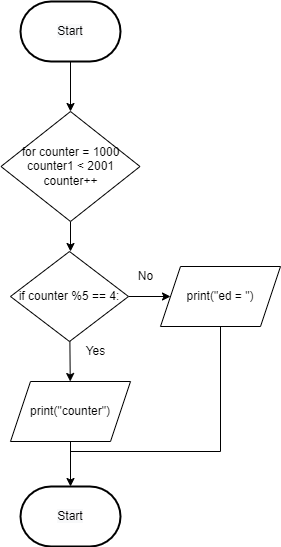

The diagram above was exported from draw.io. Its source (the exported page's mxGraphModel, read from the mxfile embedded in the PNG):
<mxGraphModel dx="511" dy="448" grid="1" gridSize="10" guides="1" tooltips="1" connect="1" arrows="1" fold="1" page="1" pageScale="1" pageWidth="827" pageHeight="1169" math="0" shadow="0">
  <root>
    <mxCell id="0" />
    <mxCell id="1" parent="0" />
    <mxCell id="7" style="edgeStyle=none;html=1;" parent="1" source="2" edge="1">
      <mxGeometry relative="1" as="geometry">
        <mxPoint x="420" y="150" as="targetPoint" />
      </mxGeometry>
    </mxCell>
    <mxCell id="2" value="&lt;span style=&quot;color: rgb(0, 0, 0); font-family: helvetica; font-size: 12px; font-style: normal; font-weight: 400; letter-spacing: normal; text-align: center; text-indent: 0px; text-transform: none; word-spacing: 0px; background-color: rgb(248, 249, 250); display: inline; float: none;&quot;&gt;Start&lt;/span&gt;" style="strokeWidth=2;html=1;shape=mxgraph.flowchart.terminator;whiteSpace=wrap;" parent="1" vertex="1">
      <mxGeometry x="370" y="40" width="100" height="60" as="geometry" />
    </mxCell>
    <mxCell id="70" style="edgeStyle=none;html=1;" parent="1" source="12" edge="1">
      <mxGeometry relative="1" as="geometry">
        <mxPoint x="420" y="290" as="targetPoint" />
      </mxGeometry>
    </mxCell>
    <mxCell id="12" value="for counter = 1000&lt;br&gt;counter1 &amp;lt; 2001&lt;br&gt;counter++" style="rhombus;whiteSpace=wrap;html=1;" parent="1" vertex="1">
      <mxGeometry x="350.5" y="150" width="139" height="110" as="geometry" />
    </mxCell>
    <mxCell id="91" style="edgeStyle=none;html=1;entryX=0.5;entryY=0;entryDx=0;entryDy=0;entryPerimeter=0;" edge="1" parent="1" source="77" target="84">
      <mxGeometry relative="1" as="geometry" />
    </mxCell>
    <mxCell id="77" value="print(&quot;counter&quot;)" style="shape=parallelogram;perimeter=parallelogramPerimeter;whiteSpace=wrap;html=1;fixedSize=1;" parent="1" vertex="1">
      <mxGeometry x="360" y="420" width="120" height="60" as="geometry" />
    </mxCell>
    <mxCell id="84" value="&lt;span style=&quot;color: rgb(0, 0, 0); font-family: helvetica; font-size: 12px; font-style: normal; font-weight: 400; letter-spacing: normal; text-align: center; text-indent: 0px; text-transform: none; word-spacing: 0px; background-color: rgb(248, 249, 250); display: inline; float: none;&quot;&gt;Start&lt;/span&gt;" style="strokeWidth=2;html=1;shape=mxgraph.flowchart.terminator;whiteSpace=wrap;" parent="1" vertex="1">
      <mxGeometry x="370" y="525" width="100" height="60" as="geometry" />
    </mxCell>
    <mxCell id="86" style="edgeStyle=none;html=1;" edge="1" parent="1" source="85">
      <mxGeometry relative="1" as="geometry">
        <mxPoint x="520" y="335" as="targetPoint" />
      </mxGeometry>
    </mxCell>
    <mxCell id="89" style="edgeStyle=none;html=1;" edge="1" parent="1" source="85" target="77">
      <mxGeometry relative="1" as="geometry" />
    </mxCell>
    <mxCell id="85" value="if counter %5 == 4:" style="rhombus;whiteSpace=wrap;html=1;" vertex="1" parent="1">
      <mxGeometry x="360" y="290" width="118" height="90" as="geometry" />
    </mxCell>
    <mxCell id="87" value="print(&quot;ed = &quot;)" style="shape=parallelogram;perimeter=parallelogramPerimeter;whiteSpace=wrap;html=1;fixedSize=1;" vertex="1" parent="1">
      <mxGeometry x="510" y="305" width="120" height="60" as="geometry" />
    </mxCell>
    <mxCell id="88" value="No" style="text;html=1;align=center;verticalAlign=middle;resizable=0;points=[];autosize=1;strokeColor=none;fillColor=none;" vertex="1" parent="1">
      <mxGeometry x="480" y="305" width="30" height="20" as="geometry" />
    </mxCell>
    <mxCell id="90" value="Yes" style="text;html=1;align=center;verticalAlign=middle;resizable=0;points=[];autosize=1;strokeColor=none;fillColor=none;" vertex="1" parent="1">
      <mxGeometry x="425" y="380" width="40" height="20" as="geometry" />
    </mxCell>
    <mxCell id="93" value="" style="endArrow=none;html=1;rounded=0;entryX=0.5;entryY=1;entryDx=0;entryDy=0;edgeStyle=elbowEdgeStyle;" edge="1" parent="1" target="87">
      <mxGeometry width="50" height="50" relative="1" as="geometry">
        <mxPoint x="420" y="490" as="sourcePoint" />
        <mxPoint x="470" y="350" as="targetPoint" />
        <Array as="points">
          <mxPoint x="570" y="450" />
        </Array>
      </mxGeometry>
    </mxCell>
  </root>
</mxGraphModel>